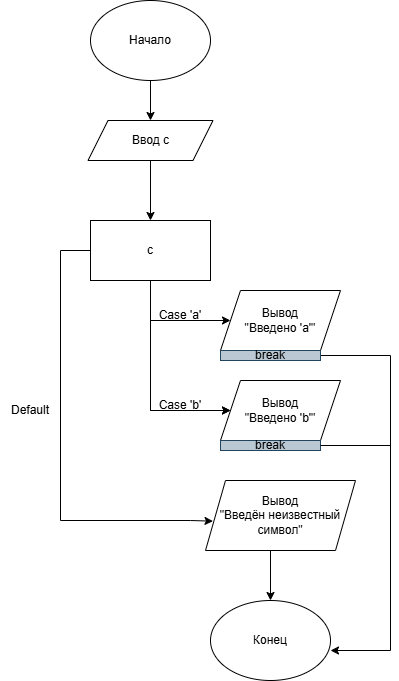

The diagram above was exported from draw.io. Its source (the exported page's mxGraphModel, read from the mxfile embedded in the PNG):
<mxGraphModel dx="983" dy="546" grid="1" gridSize="10" guides="1" tooltips="1" connect="1" arrows="1" fold="1" page="1" pageScale="1" pageWidth="827" pageHeight="1169" math="0" shadow="0">
  <root>
    <mxCell id="0" />
    <mxCell id="1" parent="0" />
    <mxCell id="xcolIUfdYgOvPk19xs5B-1" value="" style="edgeStyle=orthogonalEdgeStyle;rounded=0;orthogonalLoop=1;jettySize=auto;html=1;" edge="1" parent="1" source="xcolIUfdYgOvPk19xs5B-2" target="xcolIUfdYgOvPk19xs5B-4">
      <mxGeometry relative="1" as="geometry" />
    </mxCell>
    <mxCell id="xcolIUfdYgOvPk19xs5B-2" value="Начало" style="ellipse;whiteSpace=wrap;html=1;" vertex="1" parent="1">
      <mxGeometry x="260" y="80" width="120" height="80" as="geometry" />
    </mxCell>
    <mxCell id="xcolIUfdYgOvPk19xs5B-3" value="" style="edgeStyle=orthogonalEdgeStyle;rounded=0;orthogonalLoop=1;jettySize=auto;html=1;entryX=0.5;entryY=0;entryDx=0;entryDy=0;" edge="1" parent="1" source="xcolIUfdYgOvPk19xs5B-4" target="xcolIUfdYgOvPk19xs5B-22">
      <mxGeometry relative="1" as="geometry">
        <mxPoint x="320" y="290.0000000000001" as="targetPoint" />
      </mxGeometry>
    </mxCell>
    <mxCell id="xcolIUfdYgOvPk19xs5B-4" value="Ввод c" style="shape=parallelogram;perimeter=parallelogramPerimeter;whiteSpace=wrap;html=1;fixedSize=1;" vertex="1" parent="1">
      <mxGeometry x="257.5" y="200" width="125" height="40" as="geometry" />
    </mxCell>
    <mxCell id="xcolIUfdYgOvPk19xs5B-5" style="edgeStyle=orthogonalEdgeStyle;rounded=0;orthogonalLoop=1;jettySize=auto;html=1;entryX=0.05;entryY=0.581;entryDx=0;entryDy=0;entryPerimeter=0;exitX=0;exitY=0.5;exitDx=0;exitDy=0;" edge="1" parent="1" source="xcolIUfdYgOvPk19xs5B-22" target="xcolIUfdYgOvPk19xs5B-19">
      <mxGeometry relative="1" as="geometry">
        <mxPoint x="340" y="590" as="targetPoint" />
        <Array as="points">
          <mxPoint x="230" y="330" />
          <mxPoint x="230" y="600" />
          <mxPoint x="360" y="600" />
        </Array>
        <mxPoint x="260" y="330.0000000000001" as="sourcePoint" />
      </mxGeometry>
    </mxCell>
    <mxCell id="xcolIUfdYgOvPk19xs5B-7" value="" style="endArrow=classic;html=1;rounded=0;entryX=0;entryY=0.5;entryDx=0;entryDy=0;exitX=0.5;exitY=1;exitDx=0;exitDy=0;" edge="1" parent="1" target="xcolIUfdYgOvPk19xs5B-12" source="xcolIUfdYgOvPk19xs5B-22">
      <mxGeometry width="50" height="50" relative="1" as="geometry">
        <mxPoint x="320" y="370" as="sourcePoint" />
        <mxPoint x="320" y="560" as="targetPoint" />
        <Array as="points">
          <mxPoint x="320" y="490" />
        </Array>
      </mxGeometry>
    </mxCell>
    <mxCell id="xcolIUfdYgOvPk19xs5B-8" value="" style="endArrow=classic;html=1;rounded=0;entryX=0;entryY=0.5;entryDx=0;entryDy=0;" edge="1" parent="1" target="xcolIUfdYgOvPk19xs5B-10">
      <mxGeometry width="50" height="50" relative="1" as="geometry">
        <mxPoint x="320" y="400" as="sourcePoint" />
        <mxPoint x="400" y="400" as="targetPoint" />
      </mxGeometry>
    </mxCell>
    <mxCell id="xcolIUfdYgOvPk19xs5B-9" value="Case 'a'" style="text;html=1;whiteSpace=wrap;strokeColor=none;fillColor=none;align=center;verticalAlign=middle;rounded=0;" vertex="1" parent="1">
      <mxGeometry x="320" y="380" width="60" height="30" as="geometry" />
    </mxCell>
    <mxCell id="xcolIUfdYgOvPk19xs5B-10" value="Вывод&lt;br&gt;&lt;div&gt;&lt;span style=&quot;background-color: transparent; color: light-dark(rgb(0, 0, 0), rgb(255, 255, 255));&quot;&gt;&quot;&lt;/span&gt;Введено 'a'&lt;span style=&quot;background-color: transparent; color: light-dark(rgb(0, 0, 0), rgb(255, 255, 255));&quot;&gt;&quot;&lt;/span&gt;&lt;/div&gt;" style="shape=parallelogram;perimeter=parallelogramPerimeter;whiteSpace=wrap;html=1;fixedSize=1;" vertex="1" parent="1">
      <mxGeometry x="390" y="370" width="120" height="60" as="geometry" />
    </mxCell>
    <mxCell id="xcolIUfdYgOvPk19xs5B-11" value="" style="endArrow=classic;html=1;rounded=0;entryX=0;entryY=0.5;entryDx=0;entryDy=0;" edge="1" parent="1" target="xcolIUfdYgOvPk19xs5B-12">
      <mxGeometry width="50" height="50" relative="1" as="geometry">
        <mxPoint x="320" y="490" as="sourcePoint" />
        <mxPoint x="400" y="490" as="targetPoint" />
      </mxGeometry>
    </mxCell>
    <mxCell id="xcolIUfdYgOvPk19xs5B-12" value="&lt;div&gt;Вывод&lt;/div&gt;&quot;Введено 'b'&quot;" style="shape=parallelogram;perimeter=parallelogramPerimeter;whiteSpace=wrap;html=1;fixedSize=1;" vertex="1" parent="1">
      <mxGeometry x="390" y="460" width="120" height="60" as="geometry" />
    </mxCell>
    <mxCell id="xcolIUfdYgOvPk19xs5B-13" style="edgeStyle=orthogonalEdgeStyle;rounded=0;orthogonalLoop=1;jettySize=auto;html=1;entryX=1;entryY=0.625;entryDx=0;entryDy=0;entryPerimeter=0;" edge="1" parent="1" source="xcolIUfdYgOvPk19xs5B-14" target="xcolIUfdYgOvPk19xs5B-17">
      <mxGeometry relative="1" as="geometry">
        <mxPoint x="560" y="640" as="targetPoint" />
        <Array as="points">
          <mxPoint x="560" y="435" />
          <mxPoint x="560" y="730" />
        </Array>
      </mxGeometry>
    </mxCell>
    <mxCell id="xcolIUfdYgOvPk19xs5B-14" value="break" style="rounded=0;whiteSpace=wrap;html=1;fillColor=#bac8d3;strokeColor=#23445d;" vertex="1" parent="1">
      <mxGeometry x="390" y="430" width="100" height="10" as="geometry" />
    </mxCell>
    <mxCell id="xcolIUfdYgOvPk19xs5B-15" value="break" style="rounded=0;whiteSpace=wrap;html=1;fillColor=#bac8d3;strokeColor=#23445d;" vertex="1" parent="1">
      <mxGeometry x="390" y="520" width="100" height="10" as="geometry" />
    </mxCell>
    <mxCell id="xcolIUfdYgOvPk19xs5B-16" value="Case 'b&lt;span style=&quot;background-color: transparent; color: light-dark(rgb(0, 0, 0), rgb(255, 255, 255));&quot;&gt;'&lt;/span&gt;" style="text;html=1;whiteSpace=wrap;strokeColor=none;fillColor=none;align=center;verticalAlign=middle;rounded=0;" vertex="1" parent="1">
      <mxGeometry x="320" y="470" width="60" height="30" as="geometry" />
    </mxCell>
    <mxCell id="xcolIUfdYgOvPk19xs5B-17" value="Конец" style="ellipse;whiteSpace=wrap;html=1;" vertex="1" parent="1">
      <mxGeometry x="380" y="680" width="120" height="80" as="geometry" />
    </mxCell>
    <mxCell id="xcolIUfdYgOvPk19xs5B-18" value="" style="endArrow=none;html=1;rounded=0;exitX=1;exitY=0.5;exitDx=0;exitDy=0;" edge="1" parent="1" source="xcolIUfdYgOvPk19xs5B-15">
      <mxGeometry width="50" height="50" relative="1" as="geometry">
        <mxPoint x="490" y="530" as="sourcePoint" />
        <mxPoint x="560" y="525" as="targetPoint" />
      </mxGeometry>
    </mxCell>
    <mxCell id="xcolIUfdYgOvPk19xs5B-19" value="&lt;div&gt;Вывод&lt;/div&gt;&quot;Введён неизвестный символ&quot;" style="shape=parallelogram;perimeter=parallelogramPerimeter;whiteSpace=wrap;html=1;fixedSize=1;" vertex="1" parent="1">
      <mxGeometry x="375" y="560" width="150" height="70" as="geometry" />
    </mxCell>
    <mxCell id="xcolIUfdYgOvPk19xs5B-20" value="" style="endArrow=classic;html=1;rounded=0;entryX=0.5;entryY=0;entryDx=0;entryDy=0;" edge="1" parent="1" target="xcolIUfdYgOvPk19xs5B-17">
      <mxGeometry width="50" height="50" relative="1" as="geometry">
        <mxPoint x="440" y="630" as="sourcePoint" />
        <mxPoint x="440" y="677" as="targetPoint" />
      </mxGeometry>
    </mxCell>
    <mxCell id="xcolIUfdYgOvPk19xs5B-21" value="Default" style="text;html=1;whiteSpace=wrap;strokeColor=none;fillColor=none;align=center;verticalAlign=middle;rounded=0;" vertex="1" parent="1">
      <mxGeometry x="170" y="475" width="60" height="30" as="geometry" />
    </mxCell>
    <mxCell id="xcolIUfdYgOvPk19xs5B-22" value="c" style="rounded=0;whiteSpace=wrap;html=1;" vertex="1" parent="1">
      <mxGeometry x="260" y="300" width="120" height="60" as="geometry" />
    </mxCell>
  </root>
</mxGraphModel>